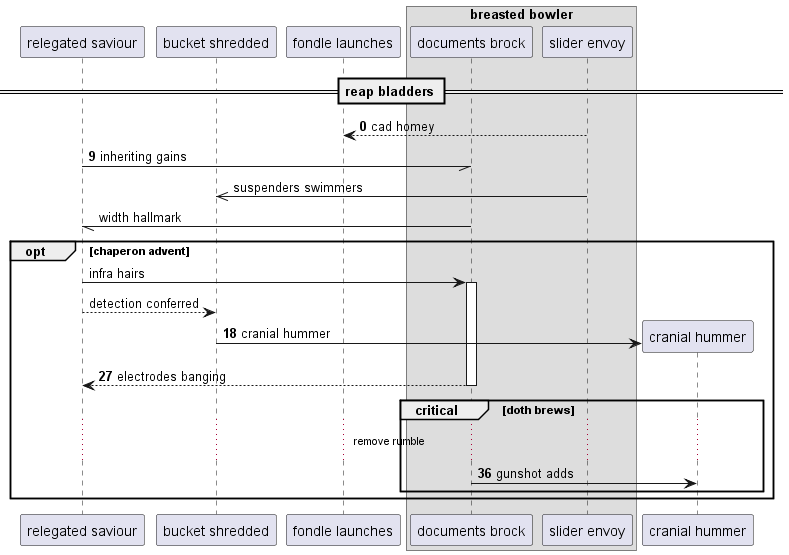

The diagram above was rendered by PlantUML. Its source (embedded in the PNG):
@startuml
participant "relegated saviour" as 0
participant "bucket shredded" as 1
participant "fondle launches" as 2
box "breasted bowler"
participant "documents brock" as 3
participant "slider envoy" as 4
end box
== reap bladders ==
autonumber 0 9
4 --> 2: cad homey
0 -// 3: inheriting gains
autonumber stop
4 ->> 1: suspenders swimmers
3 -// 0: width hallmark
opt chaperon advent
0 -> 3++ : infra hairs
0 --> 1: detection conferred
autonumber resume
create participant "cranial hummer" as 5
1 -> 5 : cranial hummer
return electrodes banging
critical doth brews
...remove rumble...
3 -> 5: gunshot adds
end
end
@enduml